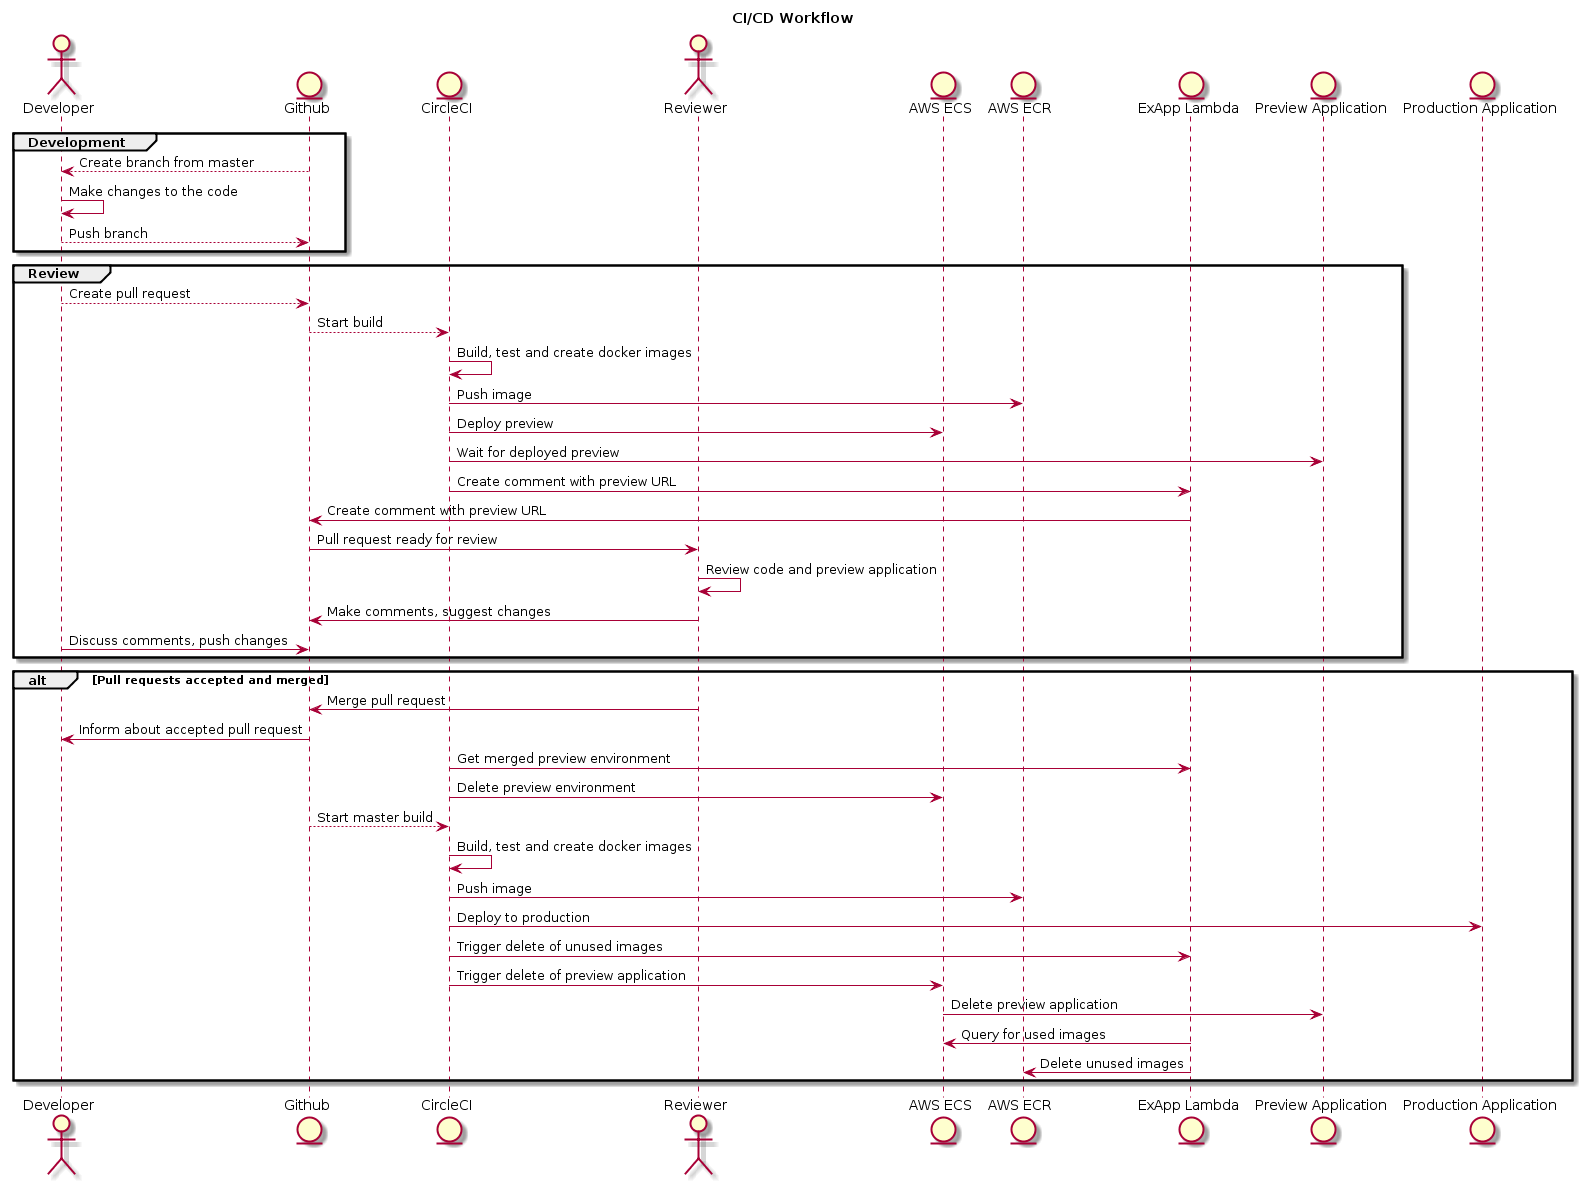

The diagram above was rendered by PlantUML. Its source (embedded in the PNG):
@startuml

title CI/CD Workflow

actor "Developer" as D
entity "Github" as GH

entity "CircleCI" as CI
actor "Reviewer" as R
entity "AWS ECS" as ECS
entity "AWS ECR" as ECR
entity "ExApp Lambda" as LMB
entity "Preview Application" as PRV_APP
entity "Production Application" as PROD_APP

group Development
    D <-- GH: Create branch from master
    D <- D: Make changes to the code
    D --> GH: Push branch
end

group Review
    D --> GH: Create pull request
    GH --> CI: Start build
    CI -> CI: Build, test and create docker images
    CI -> ECR: Push image
    CI -> ECS: Deploy preview
    CI -> PRV_APP: Wait for deployed preview
    CI -> LMB: Create comment with preview URL
    LMB -> GH: Create comment with preview URL
    GH -> R: Pull request ready for review
    R -> R: Review code and preview application
    R -> GH: Make comments, suggest changes
    D -> GH: Discuss comments, push changes
end

alt Pull requests accepted and merged
    R -> GH : Merge pull request
    GH -> D : Inform about accepted pull request
    CI -> LMB: Get merged preview environment
    CI -> ECS: Delete preview environment
    GH --> CI: Start master build
    CI -> CI: Build, test and create docker images
    CI -> ECR: Push image
    CI -> PROD_APP: Deploy to production
    CI -> LMB: Trigger delete of unused images
    CI -> ECS: Trigger delete of preview application
    ECS -> PRV_APP: Delete preview application
    LMB -> ECS: Query for used images
    LMB -> ECR: Delete unused images
end
@enduml